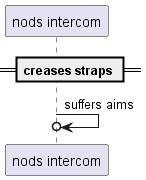

The diagram above was rendered by PlantUML. Its source (embedded in the PNG):
@startuml
participant "nods intercom" as 0
== creases straps ==
0 ->o 0: suffers aims
@enduml